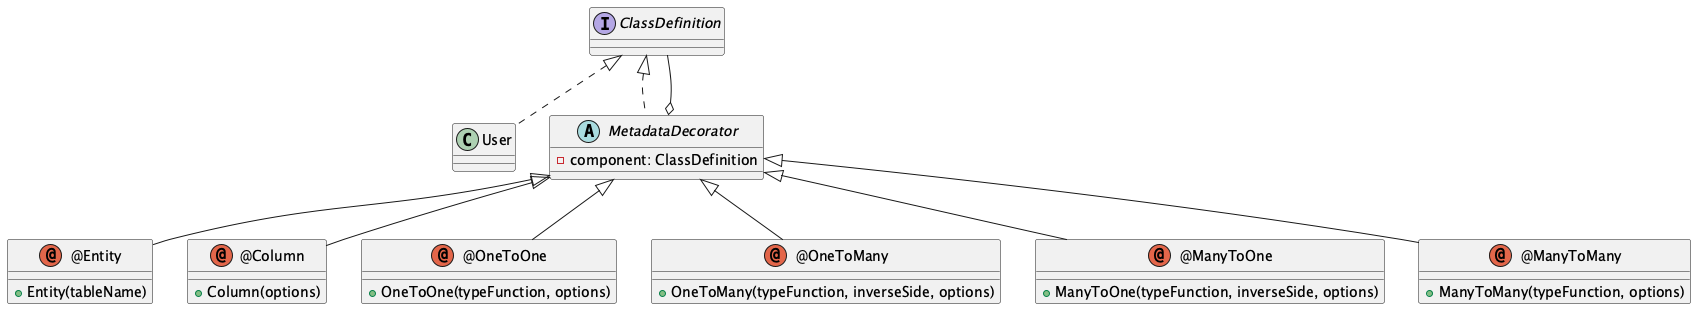

The diagram above was rendered by PlantUML. Its source (embedded in the PNG):
@startuml
interface "ClassDefinition" as Component {
}

class "User" as ConcreteComponent {
}

abstract class "MetadataDecorator" as Decorator {
    - component: ClassDefinition
}

annotation "@Entity" as EntityDecorator {
    + Entity(tableName)
}

annotation "@Column" as ColumnDecorator {
    + Column(options)
}

annotation "@OneToOne" as OneToOneDecorator {
    + OneToOne(typeFunction, options)
}

annotation "@OneToMany" as OneToManyDecorator {
    + OneToMany(typeFunction, inverseSide, options)
}

annotation "@ManyToOne" as ManyToOneDecorator {
    + ManyToOne(typeFunction, inverseSide, options)
}

annotation "@ManyToMany" as ManyToManyDecorator {
    + ManyToMany(typeFunction, options)
}

Component <|.. ConcreteComponent
Component <|.. Decorator
Decorator o-- Component
Decorator <|-- EntityDecorator
Decorator <|-- ColumnDecorator
Decorator <|-- OneToOneDecorator
Decorator <|-- OneToManyDecorator
Decorator <|-- ManyToOneDecorator
Decorator <|-- ManyToManyDecorator
@enduml